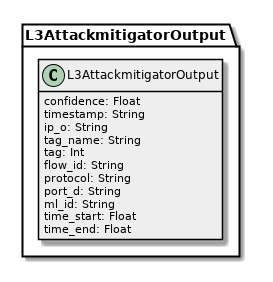

The diagram above was rendered by PlantUML. Its source (embedded in the PNG):
@startuml

hide empty methods
hide empty fields
skinparam classBackgroundColor #EEEEEE
skinparam classArrowColor black
skinparam classBorderColor black
skinparam packageBackgroundColor white
skinparam packageBorderColor black
                     

package L3AttackmitigatorOutput {
 class L3AttackmitigatorOutput {
  confidence: Float 
  timestamp: String 
  ip_o: String 
  tag_name: String 
  tag: Int 
  flow_id: String 
  protocol: String 
  port_d: String 
  ml_id: String 
  time_start: Float 
  time_end: Float 
 }
 
}
@enduml